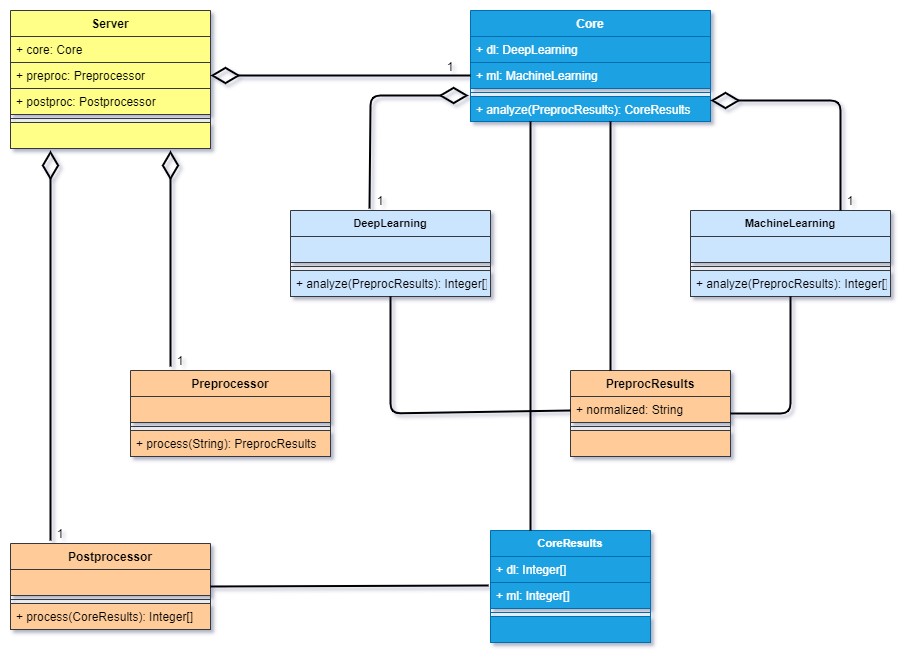

The diagram above was exported from draw.io. Its source (the exported page's mxGraphModel, read from the mxfile embedded in the PNG):
<mxGraphModel dx="1422" dy="822" grid="1" gridSize="10" guides="1" tooltips="1" connect="1" arrows="1" fold="1" page="1" pageScale="1" pageWidth="1100" pageHeight="850" math="0" shadow="0">
  <root>
    <mxCell id="0" />
    <mxCell id="1" parent="0" />
    <mxCell id="DIxZJhv83HOx5ew-x-4f-23" value="DeepLearning" style="swimlane;fontStyle=1;align=center;verticalAlign=top;childLayout=stackLayout;horizontal=1;startSize=26;horizontalStack=0;resizeParent=1;resizeParentMax=0;resizeLast=0;collapsible=1;marginBottom=0;fontSize=11;fillColor=#cce5ff;strokeColor=#36393d;" vertex="1" parent="1">
      <mxGeometry x="320" y="240" width="200" height="86" as="geometry" />
    </mxCell>
    <mxCell id="DIxZJhv83HOx5ew-x-4f-24" value=" " style="text;strokeColor=#36393d;fillColor=#cce5ff;align=left;verticalAlign=top;spacingLeft=4;spacingRight=4;overflow=hidden;rotatable=0;points=[[0,0.5],[1,0.5]];portConstraint=eastwest;" vertex="1" parent="DIxZJhv83HOx5ew-x-4f-23">
      <mxGeometry y="26" width="200" height="26" as="geometry" />
    </mxCell>
    <mxCell id="DIxZJhv83HOx5ew-x-4f-25" value="" style="line;strokeWidth=1;fillColor=#cce5ff;align=left;verticalAlign=middle;spacingTop=-1;spacingLeft=3;spacingRight=3;rotatable=0;labelPosition=right;points=[];portConstraint=eastwest;strokeColor=#36393d;" vertex="1" parent="DIxZJhv83HOx5ew-x-4f-23">
      <mxGeometry y="52" width="200" height="8" as="geometry" />
    </mxCell>
    <mxCell id="DIxZJhv83HOx5ew-x-4f-26" value="+ analyze(PreprocResults): Integer[]" style="text;strokeColor=#36393d;fillColor=#cce5ff;align=left;verticalAlign=top;spacingLeft=4;spacingRight=4;overflow=hidden;rotatable=0;points=[[0,0.5],[1,0.5]];portConstraint=eastwest;" vertex="1" parent="DIxZJhv83HOx5ew-x-4f-23">
      <mxGeometry y="60" width="200" height="26" as="geometry" />
    </mxCell>
    <mxCell id="DIxZJhv83HOx5ew-x-4f-27" value="MachineLearning" style="swimlane;fontStyle=1;align=center;verticalAlign=top;childLayout=stackLayout;horizontal=1;startSize=26;horizontalStack=0;resizeParent=1;resizeParentMax=0;resizeLast=0;collapsible=1;marginBottom=0;fontSize=11;fillColor=#cce5ff;strokeColor=#36393d;" vertex="1" parent="1">
      <mxGeometry x="720" y="240" width="200" height="86" as="geometry" />
    </mxCell>
    <mxCell id="DIxZJhv83HOx5ew-x-4f-28" value=" " style="text;strokeColor=#36393d;fillColor=#cce5ff;align=left;verticalAlign=top;spacingLeft=4;spacingRight=4;overflow=hidden;rotatable=0;points=[[0,0.5],[1,0.5]];portConstraint=eastwest;" vertex="1" parent="DIxZJhv83HOx5ew-x-4f-27">
      <mxGeometry y="26" width="200" height="26" as="geometry" />
    </mxCell>
    <mxCell id="DIxZJhv83HOx5ew-x-4f-29" value="" style="line;strokeWidth=1;fillColor=#cce5ff;align=left;verticalAlign=middle;spacingTop=-1;spacingLeft=3;spacingRight=3;rotatable=0;labelPosition=right;points=[];portConstraint=eastwest;strokeColor=#36393d;" vertex="1" parent="DIxZJhv83HOx5ew-x-4f-27">
      <mxGeometry y="52" width="200" height="8" as="geometry" />
    </mxCell>
    <mxCell id="DIxZJhv83HOx5ew-x-4f-30" value="+ analyze(PreprocResults): Integer[]" style="text;strokeColor=#36393d;fillColor=#cce5ff;align=left;verticalAlign=top;spacingLeft=4;spacingRight=4;overflow=hidden;rotatable=0;points=[[0,0.5],[1,0.5]];portConstraint=eastwest;" vertex="1" parent="DIxZJhv83HOx5ew-x-4f-27">
      <mxGeometry y="60" width="200" height="26" as="geometry" />
    </mxCell>
    <mxCell id="DIxZJhv83HOx5ew-x-4f-31" value="Preprocessor&#10;" style="swimlane;fontStyle=1;align=center;verticalAlign=top;childLayout=stackLayout;horizontal=1;startSize=26;horizontalStack=0;resizeParent=1;resizeParentMax=0;resizeLast=0;collapsible=1;marginBottom=0;fontSize=12;fillColor=#ffcc99;strokeColor=#36393d;" vertex="1" parent="1">
      <mxGeometry x="160" y="400" width="200" height="86" as="geometry" />
    </mxCell>
    <mxCell id="DIxZJhv83HOx5ew-x-4f-32" value=" " style="text;strokeColor=#36393d;fillColor=#ffcc99;align=left;verticalAlign=top;spacingLeft=4;spacingRight=4;overflow=hidden;rotatable=0;points=[[0,0.5],[1,0.5]];portConstraint=eastwest;" vertex="1" parent="DIxZJhv83HOx5ew-x-4f-31">
      <mxGeometry y="26" width="200" height="26" as="geometry" />
    </mxCell>
    <mxCell id="DIxZJhv83HOx5ew-x-4f-33" value="" style="line;strokeWidth=1;fillColor=#ffcc99;align=left;verticalAlign=middle;spacingTop=-1;spacingLeft=3;spacingRight=3;rotatable=0;labelPosition=right;points=[];portConstraint=eastwest;strokeColor=#36393d;" vertex="1" parent="DIxZJhv83HOx5ew-x-4f-31">
      <mxGeometry y="52" width="200" height="8" as="geometry" />
    </mxCell>
    <mxCell id="DIxZJhv83HOx5ew-x-4f-34" value="+ process(String): PreprocResults" style="text;strokeColor=#36393d;fillColor=#ffcc99;align=left;verticalAlign=top;spacingLeft=4;spacingRight=4;overflow=hidden;rotatable=0;points=[[0,0.5],[1,0.5]];portConstraint=eastwest;" vertex="1" parent="DIxZJhv83HOx5ew-x-4f-31">
      <mxGeometry y="60" width="200" height="26" as="geometry" />
    </mxCell>
    <mxCell id="DIxZJhv83HOx5ew-x-4f-13" value="Core" style="swimlane;fontStyle=1;align=center;verticalAlign=top;childLayout=stackLayout;horizontal=1;startSize=26;horizontalStack=0;resizeParent=1;resizeParentMax=0;resizeLast=0;collapsible=1;marginBottom=0;fillColor=#1ba1e2;strokeColor=#006EAF;fontColor=#ffffff;" vertex="1" parent="1">
      <mxGeometry x="500" y="40" width="240" height="111" as="geometry" />
    </mxCell>
    <mxCell id="DIxZJhv83HOx5ew-x-4f-17" value="+ dl: DeepLearning" style="text;strokeColor=#006EAF;fillColor=#1ba1e2;align=left;verticalAlign=top;spacingLeft=4;spacingRight=4;overflow=hidden;rotatable=0;points=[[0,0.5],[1,0.5]];portConstraint=eastwest;fontColor=#ffffff;" vertex="1" parent="DIxZJhv83HOx5ew-x-4f-13">
      <mxGeometry y="26" width="240" height="26" as="geometry" />
    </mxCell>
    <mxCell id="DIxZJhv83HOx5ew-x-4f-14" value="+ ml: MachineLearning" style="text;strokeColor=#006EAF;fillColor=#1ba1e2;align=left;verticalAlign=top;spacingLeft=4;spacingRight=4;overflow=hidden;rotatable=0;points=[[0,0.5],[1,0.5]];portConstraint=eastwest;fontColor=#ffffff;" vertex="1" parent="DIxZJhv83HOx5ew-x-4f-13">
      <mxGeometry y="52" width="240" height="26" as="geometry" />
    </mxCell>
    <mxCell id="DIxZJhv83HOx5ew-x-4f-15" value="" style="line;strokeWidth=1;fillColor=#1ba1e2;align=left;verticalAlign=middle;spacingTop=-1;spacingLeft=3;spacingRight=3;rotatable=0;labelPosition=right;points=[];portConstraint=eastwest;strokeColor=#006EAF;fontColor=#ffffff;" vertex="1" parent="DIxZJhv83HOx5ew-x-4f-13">
      <mxGeometry y="78" width="240" height="8" as="geometry" />
    </mxCell>
    <mxCell id="DIxZJhv83HOx5ew-x-4f-16" value="+ analyze(PreprocResults): CoreResults" style="text;strokeColor=#006EAF;fillColor=#1ba1e2;align=left;verticalAlign=top;spacingLeft=4;spacingRight=4;overflow=hidden;rotatable=0;points=[[0,0.5],[1,0.5]];portConstraint=eastwest;fontSize=12;fontColor=#ffffff;" vertex="1" parent="DIxZJhv83HOx5ew-x-4f-13">
      <mxGeometry y="86" width="240" height="25" as="geometry" />
    </mxCell>
    <mxCell id="DIxZJhv83HOx5ew-x-4f-35" value="PreprocResults" style="swimlane;fontStyle=1;align=center;verticalAlign=top;childLayout=stackLayout;horizontal=1;startSize=26;horizontalStack=0;resizeParent=1;resizeParentMax=0;resizeLast=0;collapsible=1;marginBottom=0;fontSize=12;fillColor=#ffcc99;strokeColor=#36393d;" vertex="1" parent="1">
      <mxGeometry x="600" y="400" width="160" height="86" as="geometry" />
    </mxCell>
    <mxCell id="DIxZJhv83HOx5ew-x-4f-36" value="+ normalized: String" style="text;strokeColor=#36393d;fillColor=#ffcc99;align=left;verticalAlign=top;spacingLeft=4;spacingRight=4;overflow=hidden;rotatable=0;points=[[0,0.5],[1,0.5]];portConstraint=eastwest;" vertex="1" parent="DIxZJhv83HOx5ew-x-4f-35">
      <mxGeometry y="26" width="160" height="26" as="geometry" />
    </mxCell>
    <mxCell id="DIxZJhv83HOx5ew-x-4f-37" value="" style="line;strokeWidth=1;fillColor=#ffcc99;align=left;verticalAlign=middle;spacingTop=-1;spacingLeft=3;spacingRight=3;rotatable=0;labelPosition=right;points=[];portConstraint=eastwest;strokeColor=#36393d;" vertex="1" parent="DIxZJhv83HOx5ew-x-4f-35">
      <mxGeometry y="52" width="160" height="8" as="geometry" />
    </mxCell>
    <mxCell id="DIxZJhv83HOx5ew-x-4f-38" value=" " style="text;strokeColor=#36393d;fillColor=#ffcc99;align=left;verticalAlign=top;spacingLeft=4;spacingRight=4;overflow=hidden;rotatable=0;points=[[0,0.5],[1,0.5]];portConstraint=eastwest;" vertex="1" parent="DIxZJhv83HOx5ew-x-4f-35">
      <mxGeometry y="60" width="160" height="26" as="geometry" />
    </mxCell>
    <mxCell id="DIxZJhv83HOx5ew-x-4f-18" value="CoreResults" style="swimlane;fontStyle=1;align=center;verticalAlign=top;childLayout=stackLayout;horizontal=1;startSize=26;horizontalStack=0;resizeParent=1;resizeParentMax=0;resizeLast=0;collapsible=1;marginBottom=0;fontSize=11;fillColor=#1ba1e2;strokeColor=#006EAF;fontColor=#ffffff;" vertex="1" parent="1">
      <mxGeometry x="520" y="560" width="160" height="112" as="geometry" />
    </mxCell>
    <mxCell id="DIxZJhv83HOx5ew-x-4f-19" value="+ dl: Integer[]" style="text;strokeColor=#006EAF;fillColor=#1ba1e2;align=left;verticalAlign=top;spacingLeft=4;spacingRight=4;overflow=hidden;rotatable=0;points=[[0,0.5],[1,0.5]];portConstraint=eastwest;fontColor=#ffffff;" vertex="1" parent="DIxZJhv83HOx5ew-x-4f-18">
      <mxGeometry y="26" width="160" height="26" as="geometry" />
    </mxCell>
    <mxCell id="DIxZJhv83HOx5ew-x-4f-22" value="+ ml: Integer[]" style="text;strokeColor=#006EAF;fillColor=#1ba1e2;align=left;verticalAlign=top;spacingLeft=4;spacingRight=4;overflow=hidden;rotatable=0;points=[[0,0.5],[1,0.5]];portConstraint=eastwest;fontColor=#ffffff;" vertex="1" parent="DIxZJhv83HOx5ew-x-4f-18">
      <mxGeometry y="52" width="160" height="26" as="geometry" />
    </mxCell>
    <mxCell id="DIxZJhv83HOx5ew-x-4f-20" value="" style="line;strokeWidth=1;fillColor=#1ba1e2;align=left;verticalAlign=middle;spacingTop=-1;spacingLeft=3;spacingRight=3;rotatable=0;labelPosition=right;points=[];portConstraint=eastwest;strokeColor=#006EAF;fontColor=#ffffff;" vertex="1" parent="DIxZJhv83HOx5ew-x-4f-18">
      <mxGeometry y="78" width="160" height="8" as="geometry" />
    </mxCell>
    <mxCell id="DIxZJhv83HOx5ew-x-4f-21" value=" " style="text;strokeColor=#006EAF;fillColor=#1ba1e2;align=left;verticalAlign=top;spacingLeft=4;spacingRight=4;overflow=hidden;rotatable=0;points=[[0,0.5],[1,0.5]];portConstraint=eastwest;fontColor=#ffffff;" vertex="1" parent="DIxZJhv83HOx5ew-x-4f-18">
      <mxGeometry y="86" width="160" height="26" as="geometry" />
    </mxCell>
    <mxCell id="DIxZJhv83HOx5ew-x-4f-6" value="Server" style="swimlane;fontStyle=1;align=center;verticalAlign=top;childLayout=stackLayout;horizontal=1;startSize=26;horizontalStack=0;resizeParent=1;resizeParentMax=0;resizeLast=0;collapsible=1;marginBottom=0;fillColor=#ffff88;strokeColor=#36393d;" vertex="1" parent="1">
      <mxGeometry x="40" y="40" width="200" height="138" as="geometry" />
    </mxCell>
    <mxCell id="DIxZJhv83HOx5ew-x-4f-12" value="+ core: Core" style="text;strokeColor=#36393d;fillColor=#ffff88;align=left;verticalAlign=top;spacingLeft=4;spacingRight=4;overflow=hidden;rotatable=0;points=[[0,0.5],[1,0.5]];portConstraint=eastwest;" vertex="1" parent="DIxZJhv83HOx5ew-x-4f-6">
      <mxGeometry y="26" width="200" height="26" as="geometry" />
    </mxCell>
    <mxCell id="DIxZJhv83HOx5ew-x-4f-7" value="+ preproc: Preprocessor" style="text;strokeColor=#36393d;fillColor=#ffff88;align=left;verticalAlign=top;spacingLeft=4;spacingRight=4;overflow=hidden;rotatable=0;points=[[0,0.5],[1,0.5]];portConstraint=eastwest;" vertex="1" parent="DIxZJhv83HOx5ew-x-4f-6">
      <mxGeometry y="52" width="200" height="26" as="geometry" />
    </mxCell>
    <mxCell id="DIxZJhv83HOx5ew-x-4f-11" value="+ postproc: Postprocessor" style="text;strokeColor=#36393d;fillColor=#ffff88;align=left;verticalAlign=top;spacingLeft=4;spacingRight=4;overflow=hidden;rotatable=0;points=[[0,0.5],[1,0.5]];portConstraint=eastwest;" vertex="1" parent="DIxZJhv83HOx5ew-x-4f-6">
      <mxGeometry y="78" width="200" height="26" as="geometry" />
    </mxCell>
    <mxCell id="DIxZJhv83HOx5ew-x-4f-8" value="" style="line;strokeWidth=1;fillColor=#ffff88;align=left;verticalAlign=middle;spacingTop=-1;spacingLeft=3;spacingRight=3;rotatable=0;labelPosition=right;points=[];portConstraint=eastwest;strokeColor=#36393d;" vertex="1" parent="DIxZJhv83HOx5ew-x-4f-6">
      <mxGeometry y="104" width="200" height="8" as="geometry" />
    </mxCell>
    <mxCell id="DIxZJhv83HOx5ew-x-4f-9" value="   &#10;" style="text;strokeColor=#36393d;fillColor=#ffff88;align=left;verticalAlign=top;spacingLeft=4;spacingRight=4;overflow=hidden;rotatable=0;points=[[0,0.5],[1,0.5]];portConstraint=eastwest;" vertex="1" parent="DIxZJhv83HOx5ew-x-4f-6">
      <mxGeometry y="112" width="200" height="26" as="geometry" />
    </mxCell>
    <mxCell id="DIxZJhv83HOx5ew-x-4f-40" value="Postprocessor" style="swimlane;fontStyle=1;align=center;verticalAlign=top;childLayout=stackLayout;horizontal=1;startSize=26;horizontalStack=0;resizeParent=1;resizeParentMax=0;resizeLast=0;collapsible=1;marginBottom=0;fontSize=12;fillColor=#ffcc99;strokeColor=#36393d;" vertex="1" parent="1">
      <mxGeometry x="40" y="573" width="200" height="86" as="geometry" />
    </mxCell>
    <mxCell id="DIxZJhv83HOx5ew-x-4f-41" value=" " style="text;strokeColor=#36393d;fillColor=#ffcc99;align=left;verticalAlign=top;spacingLeft=4;spacingRight=4;overflow=hidden;rotatable=0;points=[[0,0.5],[1,0.5]];portConstraint=eastwest;" vertex="1" parent="DIxZJhv83HOx5ew-x-4f-40">
      <mxGeometry y="26" width="200" height="26" as="geometry" />
    </mxCell>
    <mxCell id="DIxZJhv83HOx5ew-x-4f-42" value="" style="line;strokeWidth=1;fillColor=#ffcc99;align=left;verticalAlign=middle;spacingTop=-1;spacingLeft=3;spacingRight=3;rotatable=0;labelPosition=right;points=[];portConstraint=eastwest;strokeColor=#36393d;" vertex="1" parent="DIxZJhv83HOx5ew-x-4f-40">
      <mxGeometry y="52" width="200" height="8" as="geometry" />
    </mxCell>
    <mxCell id="DIxZJhv83HOx5ew-x-4f-43" value="+ process(CoreResults): Integer[]" style="text;strokeColor=#36393d;fillColor=#ffcc99;align=left;verticalAlign=top;spacingLeft=4;spacingRight=4;overflow=hidden;rotatable=0;points=[[0,0.5],[1,0.5]];portConstraint=eastwest;" vertex="1" parent="DIxZJhv83HOx5ew-x-4f-40">
      <mxGeometry y="60" width="200" height="26" as="geometry" />
    </mxCell>
    <mxCell id="DIxZJhv83HOx5ew-x-4f-44" value="" style="endArrow=none;html=1;fontSize=12;entryX=0.25;entryY=1;entryDx=0;entryDy=0;exitX=0.25;exitY=0;exitDx=0;exitDy=0;strokeWidth=2;" edge="1" parent="1" source="DIxZJhv83HOx5ew-x-4f-18" target="DIxZJhv83HOx5ew-x-4f-13">
      <mxGeometry width="50" height="50" relative="1" as="geometry">
        <mxPoint x="490" y="460" as="sourcePoint" />
        <mxPoint x="540" y="410" as="targetPoint" />
      </mxGeometry>
    </mxCell>
    <mxCell id="DIxZJhv83HOx5ew-x-4f-47" value="" style="endArrow=none;html=1;fontSize=12;exitX=0.25;exitY=0;exitDx=0;exitDy=0;strokeWidth=2;" edge="1" parent="1" source="DIxZJhv83HOx5ew-x-4f-35">
      <mxGeometry width="50" height="50" relative="1" as="geometry">
        <mxPoint x="490" y="460" as="sourcePoint" />
        <mxPoint x="640" y="151" as="targetPoint" />
      </mxGeometry>
    </mxCell>
    <mxCell id="DIxZJhv83HOx5ew-x-4f-48" value="" style="endArrow=none;html=1;fontSize=12;entryX=0.5;entryY=1;entryDx=0;entryDy=0;exitX=1;exitY=0.5;exitDx=0;exitDy=0;strokeWidth=2;" edge="1" parent="1" source="DIxZJhv83HOx5ew-x-4f-35" target="DIxZJhv83HOx5ew-x-4f-27">
      <mxGeometry width="50" height="50" relative="1" as="geometry">
        <mxPoint x="490" y="460" as="sourcePoint" />
        <mxPoint x="540" y="410" as="targetPoint" />
        <Array as="points">
          <mxPoint x="820" y="443" />
        </Array>
      </mxGeometry>
    </mxCell>
    <mxCell id="DIxZJhv83HOx5ew-x-4f-49" value="" style="endArrow=none;html=1;fontSize=12;entryX=0.5;entryY=1;entryDx=0;entryDy=0;strokeWidth=2;" edge="1" parent="1" target="DIxZJhv83HOx5ew-x-4f-23">
      <mxGeometry width="50" height="50" relative="1" as="geometry">
        <mxPoint x="600" y="440" as="sourcePoint" />
        <mxPoint x="540" y="410" as="targetPoint" />
        <Array as="points">
          <mxPoint x="420" y="443" />
        </Array>
      </mxGeometry>
    </mxCell>
    <mxCell id="DIxZJhv83HOx5ew-x-4f-54" value="" style="endArrow=diamondThin;endFill=0;endSize=24;html=1;strokeWidth=2;fontSize=12;exitX=0;exitY=0.5;exitDx=0;exitDy=0;entryX=1;entryY=0.5;entryDx=0;entryDy=0;" edge="1" parent="1" source="DIxZJhv83HOx5ew-x-4f-14" target="DIxZJhv83HOx5ew-x-4f-7">
      <mxGeometry width="160" relative="1" as="geometry">
        <mxPoint x="430" y="430" as="sourcePoint" />
        <mxPoint x="240" y="100" as="targetPoint" />
      </mxGeometry>
    </mxCell>
    <mxCell id="DIxZJhv83HOx5ew-x-4f-56" value="" style="endArrow=diamondThin;endFill=0;endSize=24;html=1;strokeWidth=2;fontSize=12;exitX=0.2;exitY=-0.047;exitDx=0;exitDy=0;exitPerimeter=0;" edge="1" parent="1" source="DIxZJhv83HOx5ew-x-4f-31">
      <mxGeometry width="160" relative="1" as="geometry">
        <mxPoint x="430" y="430" as="sourcePoint" />
        <mxPoint x="200" y="180" as="targetPoint" />
      </mxGeometry>
    </mxCell>
    <mxCell id="DIxZJhv83HOx5ew-x-4f-57" value="" style="endArrow=diamondThin;endFill=0;endSize=24;html=1;strokeWidth=2;fontSize=12;" edge="1" parent="1">
      <mxGeometry width="160" relative="1" as="geometry">
        <mxPoint x="80" y="570" as="sourcePoint" />
        <mxPoint x="80" y="180" as="targetPoint" />
      </mxGeometry>
    </mxCell>
    <mxCell id="DIxZJhv83HOx5ew-x-4f-58" value="1" style="text;html=1;strokeColor=none;fillColor=none;align=center;verticalAlign=middle;whiteSpace=wrap;rounded=0;fontSize=12;" vertex="1" parent="1">
      <mxGeometry x="190" y="380" width="40" height="20" as="geometry" />
    </mxCell>
    <mxCell id="DIxZJhv83HOx5ew-x-4f-59" value="1" style="text;html=1;strokeColor=none;fillColor=none;align=center;verticalAlign=middle;whiteSpace=wrap;rounded=0;fontSize=12;" vertex="1" parent="1">
      <mxGeometry x="460" y="85.5" width="40" height="20" as="geometry" />
    </mxCell>
    <mxCell id="DIxZJhv83HOx5ew-x-4f-60" value="1" style="text;html=1;strokeColor=none;fillColor=none;align=center;verticalAlign=middle;whiteSpace=wrap;rounded=0;fontSize=12;" vertex="1" parent="1">
      <mxGeometry x="70" y="553" width="40" height="20" as="geometry" />
    </mxCell>
    <mxCell id="DIxZJhv83HOx5ew-x-4f-61" value="" style="endArrow=diamondThin;endFill=0;endSize=24;html=1;strokeWidth=2;fontSize=12;entryX=-0.008;entryY=-0.04;entryDx=0;entryDy=0;entryPerimeter=0;exitX=0.395;exitY=-0.023;exitDx=0;exitDy=0;exitPerimeter=0;" edge="1" parent="1" source="DIxZJhv83HOx5ew-x-4f-23" target="DIxZJhv83HOx5ew-x-4f-16">
      <mxGeometry width="160" relative="1" as="geometry">
        <mxPoint x="430" y="430" as="sourcePoint" />
        <mxPoint x="590" y="430" as="targetPoint" />
        <Array as="points">
          <mxPoint x="400" y="125" />
        </Array>
      </mxGeometry>
    </mxCell>
    <mxCell id="DIxZJhv83HOx5ew-x-4f-62" value="1" style="text;html=1;strokeColor=none;fillColor=none;align=center;verticalAlign=middle;whiteSpace=wrap;rounded=0;fontSize=12;" vertex="1" parent="1">
      <mxGeometry x="390" y="220" width="40" height="20" as="geometry" />
    </mxCell>
    <mxCell id="DIxZJhv83HOx5ew-x-4f-63" value="" style="endArrow=diamondThin;endFill=0;endSize=24;html=1;strokeWidth=2;fontSize=12;entryX=1;entryY=0.16;entryDx=0;entryDy=0;exitX=0.75;exitY=0;exitDx=0;exitDy=0;entryPerimeter=0;" edge="1" parent="1" source="DIxZJhv83HOx5ew-x-4f-27" target="DIxZJhv83HOx5ew-x-4f-16">
      <mxGeometry width="160" relative="1" as="geometry">
        <mxPoint x="430" y="430" as="sourcePoint" />
        <mxPoint x="590" y="430" as="targetPoint" />
        <Array as="points">
          <mxPoint x="870" y="130" />
        </Array>
      </mxGeometry>
    </mxCell>
    <mxCell id="DIxZJhv83HOx5ew-x-4f-64" value="" style="endArrow=none;html=1;strokeWidth=2;fontSize=12;exitX=1;exitY=0.5;exitDx=0;exitDy=0;entryX=-0.012;entryY=0.115;entryDx=0;entryDy=0;entryPerimeter=0;" edge="1" parent="1" source="DIxZJhv83HOx5ew-x-4f-40" target="DIxZJhv83HOx5ew-x-4f-22">
      <mxGeometry width="50" height="50" relative="1" as="geometry">
        <mxPoint x="490" y="460" as="sourcePoint" />
        <mxPoint x="540" y="410" as="targetPoint" />
      </mxGeometry>
    </mxCell>
    <mxCell id="DIxZJhv83HOx5ew-x-4f-65" value="1" style="text;html=1;strokeColor=none;fillColor=none;align=center;verticalAlign=middle;whiteSpace=wrap;rounded=0;fontSize=12;" vertex="1" parent="1">
      <mxGeometry x="860" y="220" width="40" height="20" as="geometry" />
    </mxCell>
  </root>
</mxGraphModel>